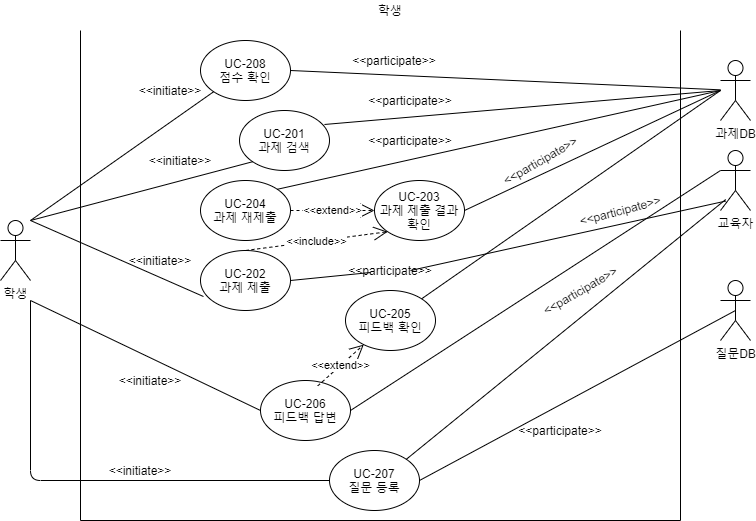

The diagram above was exported from draw.io. Its source (the exported page's mxGraphModel, read from the mxfile embedded in the PNG):
<mxGraphModel dx="1422" dy="794" grid="1" gridSize="10" guides="1" tooltips="1" connect="1" arrows="1" fold="1" page="1" pageScale="1" pageWidth="827" pageHeight="1169" math="0" shadow="0">
  <root>
    <mxCell id="0" />
    <mxCell id="1" parent="0" />
    <mxCell id="4QIprFF2BBseoBbvpeqL-2" value="" style="shape=partialRectangle;whiteSpace=wrap;html=1;bottom=1;right=1;left=1;top=0;fillColor=none;routingCenterX=-0.5;" parent="1" vertex="1">
      <mxGeometry x="120" y="70" width="600" height="490" as="geometry" />
    </mxCell>
    <mxCell id="4QIprFF2BBseoBbvpeqL-3" value="학생&lt;br&gt;" style="shape=umlActor;verticalLabelPosition=bottom;verticalAlign=top;html=1;" parent="1" vertex="1">
      <mxGeometry x="40" y="260" width="30" height="60" as="geometry" />
    </mxCell>
    <mxCell id="4QIprFF2BBseoBbvpeqL-4" value="과제DB&lt;br&gt;" style="shape=umlActor;verticalLabelPosition=bottom;verticalAlign=top;html=1;" parent="1" vertex="1">
      <mxGeometry x="760" y="100" width="30" height="60" as="geometry" />
    </mxCell>
    <mxCell id="4QIprFF2BBseoBbvpeqL-6" value="질문DB&lt;br&gt;" style="shape=umlActor;verticalLabelPosition=bottom;verticalAlign=top;html=1;" parent="1" vertex="1">
      <mxGeometry x="760" y="320" width="30" height="60" as="geometry" />
    </mxCell>
    <mxCell id="4QIprFF2BBseoBbvpeqL-12" value="UC-201&lt;br&gt;과제 검색" style="ellipse;whiteSpace=wrap;html=1;" parent="1" vertex="1">
      <mxGeometry x="279" y="150" width="90" height="60" as="geometry" />
    </mxCell>
    <mxCell id="4QIprFF2BBseoBbvpeqL-13" value="UC-203&lt;br&gt;과제 제출 결과확인" style="ellipse;whiteSpace=wrap;html=1;" parent="1" vertex="1">
      <mxGeometry x="414" y="220" width="90" height="60" as="geometry" />
    </mxCell>
    <mxCell id="4QIprFF2BBseoBbvpeqL-14" value="UC-207&lt;br&gt;질문 등록" style="ellipse;whiteSpace=wrap;html=1;" parent="1" vertex="1">
      <mxGeometry x="369" y="490" width="90" height="60" as="geometry" />
    </mxCell>
    <mxCell id="4QIprFF2BBseoBbvpeqL-15" value="UC-202&lt;br&gt;과제 제출" style="ellipse;whiteSpace=wrap;html=1;" parent="1" vertex="1">
      <mxGeometry x="240" y="290" width="90" height="60" as="geometry" />
    </mxCell>
    <mxCell id="4QIprFF2BBseoBbvpeqL-16" value="UC-204&lt;br&gt;과제 재제출" style="ellipse;whiteSpace=wrap;html=1;" parent="1" vertex="1">
      <mxGeometry x="240" y="220" width="90" height="60" as="geometry" />
    </mxCell>
    <mxCell id="4QIprFF2BBseoBbvpeqL-17" value="UC-206&lt;br&gt;피드백 답변" style="ellipse;whiteSpace=wrap;html=1;" parent="1" vertex="1">
      <mxGeometry x="300" y="420" width="90" height="60" as="geometry" />
    </mxCell>
    <mxCell id="4QIprFF2BBseoBbvpeqL-18" value="UC-205&lt;br&gt;피드백 확인" style="ellipse;whiteSpace=wrap;html=1;" parent="1" vertex="1">
      <mxGeometry x="385" y="330" width="90" height="60" as="geometry" />
    </mxCell>
    <mxCell id="4QIprFF2BBseoBbvpeqL-19" value="UC-208&lt;br&gt;점수 확인" style="ellipse;whiteSpace=wrap;html=1;" parent="1" vertex="1">
      <mxGeometry x="240" y="80" width="90" height="60" as="geometry" />
    </mxCell>
    <mxCell id="4QIprFF2BBseoBbvpeqL-20" value="학생" style="text;html=1;strokeColor=none;fillColor=none;align=center;verticalAlign=middle;whiteSpace=wrap;rounded=0;" parent="1" vertex="1">
      <mxGeometry x="410" y="40" width="40" height="20" as="geometry" />
    </mxCell>
    <mxCell id="4QIprFF2BBseoBbvpeqL-23" value="" style="endArrow=none;html=1;entryX=0;entryY=1;entryDx=0;entryDy=0;" parent="1" target="4QIprFF2BBseoBbvpeqL-12" edge="1">
      <mxGeometry width="50" height="50" relative="1" as="geometry">
        <mxPoint x="70" y="260" as="sourcePoint" />
        <mxPoint x="120" y="210" as="targetPoint" />
      </mxGeometry>
    </mxCell>
    <mxCell id="4QIprFF2BBseoBbvpeqL-26" value="" style="endArrow=none;html=1;entryX=0.033;entryY=0.767;entryDx=0;entryDy=0;entryPerimeter=0;" parent="1" target="4QIprFF2BBseoBbvpeqL-15" edge="1">
      <mxGeometry width="50" height="50" relative="1" as="geometry">
        <mxPoint x="70" y="260" as="sourcePoint" />
        <mxPoint x="130" y="235" as="targetPoint" />
      </mxGeometry>
    </mxCell>
    <mxCell id="4QIprFF2BBseoBbvpeqL-27" value="" style="endArrow=none;html=1;entryX=0;entryY=0.5;entryDx=0;entryDy=0;" parent="1" target="4QIprFF2BBseoBbvpeqL-17" edge="1">
      <mxGeometry width="50" height="50" relative="1" as="geometry">
        <mxPoint x="70" y="340" as="sourcePoint" />
        <mxPoint x="130" y="270" as="targetPoint" />
      </mxGeometry>
    </mxCell>
    <mxCell id="4QIprFF2BBseoBbvpeqL-28" value="" style="endArrow=none;html=1;entryX=0;entryY=1;entryDx=0;entryDy=0;" parent="1" target="4QIprFF2BBseoBbvpeqL-19" edge="1">
      <mxGeometry width="50" height="50" relative="1" as="geometry">
        <mxPoint x="70" y="260" as="sourcePoint" />
        <mxPoint x="120" y="345" as="targetPoint" />
      </mxGeometry>
    </mxCell>
    <mxCell id="4QIprFF2BBseoBbvpeqL-33" value="" style="endArrow=none;html=1;startArrow=none;" parent="1" target="4QIprFF2BBseoBbvpeqL-14" edge="1">
      <mxGeometry width="50" height="50" relative="1" as="geometry">
        <mxPoint x="70" y="340" as="sourcePoint" />
        <mxPoint x="80" y="430" as="targetPoint" />
        <Array as="points">
          <mxPoint x="70" y="520" />
        </Array>
      </mxGeometry>
    </mxCell>
    <mxCell id="4QIprFF2BBseoBbvpeqL-35" value="&amp;lt;&amp;lt;include&amp;gt;&amp;gt;" style="endArrow=open;endSize=12;dashed=1;html=1;exitX=0.5;exitY=0;exitDx=0;exitDy=0;entryX=0;entryY=1;entryDx=0;entryDy=0;" parent="1" source="4QIprFF2BBseoBbvpeqL-15" target="4QIprFF2BBseoBbvpeqL-13" edge="1">
      <mxGeometry width="160" relative="1" as="geometry">
        <mxPoint x="283.8429056277075" y="231.8849830303021" as="sourcePoint" />
        <mxPoint x="344.3334013487113" y="209.99664237546025" as="targetPoint" />
      </mxGeometry>
    </mxCell>
    <mxCell id="4QIprFF2BBseoBbvpeqL-36" value="&amp;lt;&amp;lt;extend&amp;gt;&amp;gt;" style="endArrow=open;endSize=12;dashed=1;html=1;exitX=0.636;exitY=0.09;exitDx=0;exitDy=0;exitPerimeter=0;" parent="1" source="4QIprFF2BBseoBbvpeqL-17" target="4QIprFF2BBseoBbvpeqL-18" edge="1">
      <mxGeometry width="160" relative="1" as="geometry">
        <mxPoint x="290" y="330" as="sourcePoint" />
        <mxPoint x="450" y="330" as="targetPoint" />
      </mxGeometry>
    </mxCell>
    <mxCell id="4QIprFF2BBseoBbvpeqL-37" value="&amp;lt;&amp;lt;extend&amp;gt;&amp;gt;" style="endArrow=open;endSize=12;dashed=1;html=1;exitX=1;exitY=0.5;exitDx=0;exitDy=0;entryX=0;entryY=0.5;entryDx=0;entryDy=0;" parent="1" source="4QIprFF2BBseoBbvpeqL-16" target="4QIprFF2BBseoBbvpeqL-13" edge="1">
      <mxGeometry width="160" relative="1" as="geometry">
        <mxPoint x="375" y="200" as="sourcePoint" />
        <mxPoint x="475" y="230" as="targetPoint" />
      </mxGeometry>
    </mxCell>
    <mxCell id="4QIprFF2BBseoBbvpeqL-40" value="" style="endArrow=none;html=1;entryX=0.5;entryY=0.5;entryDx=0;entryDy=0;entryPerimeter=0;exitX=1;exitY=0.5;exitDx=0;exitDy=0;" parent="1" source="4QIprFF2BBseoBbvpeqL-14" target="4QIprFF2BBseoBbvpeqL-6" edge="1">
      <mxGeometry width="50" height="50" relative="1" as="geometry">
        <mxPoint x="330" y="525" as="sourcePoint" />
        <mxPoint x="380" y="475" as="targetPoint" />
      </mxGeometry>
    </mxCell>
    <mxCell id="4QIprFF2BBseoBbvpeqL-42" value="" style="endArrow=none;html=1;exitX=1;exitY=0.5;exitDx=0;exitDy=0;" parent="1" source="4QIprFF2BBseoBbvpeqL-19" target="4QIprFF2BBseoBbvpeqL-4" edge="1">
      <mxGeometry width="50" height="50" relative="1" as="geometry">
        <mxPoint x="230" y="120" as="sourcePoint" />
        <mxPoint x="280" y="70" as="targetPoint" />
      </mxGeometry>
    </mxCell>
    <mxCell id="4QIprFF2BBseoBbvpeqL-43" value="" style="endArrow=none;html=1;exitX=0.944;exitY=0.233;exitDx=0;exitDy=0;exitPerimeter=0;" parent="1" source="4QIprFF2BBseoBbvpeqL-12" edge="1">
      <mxGeometry width="50" height="50" relative="1" as="geometry">
        <mxPoint x="390" y="370" as="sourcePoint" />
        <mxPoint x="760" y="130" as="targetPoint" />
      </mxGeometry>
    </mxCell>
    <mxCell id="4QIprFF2BBseoBbvpeqL-44" value="" style="endArrow=none;html=1;exitX=1;exitY=0;exitDx=0;exitDy=0;" parent="1" source="4QIprFF2BBseoBbvpeqL-16" edge="1">
      <mxGeometry width="50" height="50" relative="1" as="geometry">
        <mxPoint x="390" y="370" as="sourcePoint" />
        <mxPoint x="760" y="130" as="targetPoint" />
      </mxGeometry>
    </mxCell>
    <mxCell id="4QIprFF2BBseoBbvpeqL-46" value="" style="endArrow=none;html=1;entryX=1;entryY=0.5;entryDx=0;entryDy=0;" parent="1" target="4QIprFF2BBseoBbvpeqL-13" edge="1">
      <mxGeometry width="50" height="50" relative="1" as="geometry">
        <mxPoint x="760" y="130" as="sourcePoint" />
        <mxPoint x="440" y="320" as="targetPoint" />
      </mxGeometry>
    </mxCell>
    <mxCell id="4QIprFF2BBseoBbvpeqL-47" value="" style="endArrow=none;html=1;" parent="1" target="4QIprFF2BBseoBbvpeqL-18" edge="1">
      <mxGeometry width="50" height="50" relative="1" as="geometry">
        <mxPoint x="760" y="130" as="sourcePoint" />
        <mxPoint x="440" y="320" as="targetPoint" />
      </mxGeometry>
    </mxCell>
    <mxCell id="4QIprFF2BBseoBbvpeqL-51" value="&amp;lt;&amp;lt;initiate&amp;gt;&amp;gt;" style="text;html=1;strokeColor=none;fillColor=none;align=center;verticalAlign=middle;whiteSpace=wrap;rounded=0;" parent="1" vertex="1">
      <mxGeometry x="190" y="120" width="40" height="20" as="geometry" />
    </mxCell>
    <mxCell id="4QIprFF2BBseoBbvpeqL-52" value="&amp;lt;&amp;lt;initiate&amp;gt;&amp;gt;" style="text;html=1;strokeColor=none;fillColor=none;align=center;verticalAlign=middle;whiteSpace=wrap;rounded=0;" parent="1" vertex="1">
      <mxGeometry x="200" y="190" width="40" height="20" as="geometry" />
    </mxCell>
    <mxCell id="4QIprFF2BBseoBbvpeqL-53" value="&amp;lt;&amp;lt;initiate&amp;gt;&amp;gt;" style="text;html=1;strokeColor=none;fillColor=none;align=center;verticalAlign=middle;whiteSpace=wrap;rounded=0;" parent="1" vertex="1">
      <mxGeometry x="180" y="290" width="40" height="20" as="geometry" />
    </mxCell>
    <mxCell id="4QIprFF2BBseoBbvpeqL-54" value="&amp;lt;&amp;lt;initiate&amp;gt;&amp;gt;" style="text;html=1;strokeColor=none;fillColor=none;align=center;verticalAlign=middle;whiteSpace=wrap;rounded=0;" parent="1" vertex="1">
      <mxGeometry x="170" y="410" width="40" height="20" as="geometry" />
    </mxCell>
    <mxCell id="4QIprFF2BBseoBbvpeqL-56" value="&amp;lt;&amp;lt;participate&amp;gt;&amp;gt;&lt;span style=&quot;color: rgba(0 , 0 , 0 , 0) ; font-family: monospace ; font-size: 0px&quot;&gt;%3CmxGraphModel%3E%3Croot%3E%3CmxCell%20id%3D%220%22%2F%3E%3CmxCell%20id%3D%221%22%20parent%3D%220%22%2F%3E%3CmxCell%20id%3D%222%22%20value%3D%22%26amp%3Blt%3B%26amp%3Blt%3Binitiate%26amp%3Bgt%3B%26amp%3Bgt%3B%22%20style%3D%22text%3Bhtml%3D1%3BstrokeColor%3Dnone%3BfillColor%3Dnone%3Balign%3Dcenter%3BverticalAlign%3Dmiddle%3BwhiteSpace%3Dwrap%3Brounded%3D0%3B%22%20vertex%3D%221%22%20parent%3D%221%22%3E%3CmxGeometry%20x%3D%2260%22%20y%3D%22170%22%20width%3D%2240%22%20height%3D%2220%22%20as%3D%22geometry%22%2F%3E%3C%2FmxCell%3E%3C%2Froot%3E%3C%2FmxGraphModel%3E&lt;/span&gt;" style="text;html=1;strokeColor=none;fillColor=none;align=center;verticalAlign=middle;whiteSpace=wrap;rounded=0;" parent="1" vertex="1">
      <mxGeometry x="414" y="90" width="40" height="20" as="geometry" />
    </mxCell>
    <mxCell id="4QIprFF2BBseoBbvpeqL-57" value="&amp;lt;&amp;lt;participate&amp;gt;&amp;gt;&lt;span style=&quot;color: rgba(0 , 0 , 0 , 0) ; font-family: monospace ; font-size: 0px&quot;&gt;%3CmxGraphModel%3E%3Croot%3E%3CmxCell%20id%3D%220%22%2F%3E%3CmxCell%20id%3D%221%22%20parent%3D%220%22%2F%3E%3CmxCell%20id%3D%222%22%20value%3D%22%26amp%3Blt%3B%26amp%3Blt%3Binitiate%26amp%3Bgt%3B%26amp%3Bgt%3B%22%20style%3D%22text%3Bhtml%3D1%3BstrokeColor%3Dnone%3BfillColor%3Dnone%3Balign%3Dcenter%3BverticalAlign%3Dmiddle%3BwhiteSpace%3Dwrap%3Brounded%3D0%3B%22%20vertex%3D%221%22%20parent%3D%221%22%3E%3CmxGeometry%20x%3D%2260%22%20y%3D%22170%22%20width%3D%2240%22%20height%3D%2220%22%20as%3D%22geometry%22%2F%3E%3C%2FmxCell%3E%3C%2Froot%3E%3C%2FmxGraphModel%3E&lt;/span&gt;" style="text;html=1;strokeColor=none;fillColor=none;align=center;verticalAlign=middle;whiteSpace=wrap;rounded=0;" parent="1" vertex="1">
      <mxGeometry x="430" y="130" width="40" height="20" as="geometry" />
    </mxCell>
    <mxCell id="4QIprFF2BBseoBbvpeqL-58" value="&amp;lt;&amp;lt;participate&amp;gt;&amp;gt;&lt;span style=&quot;color: rgba(0 , 0 , 0 , 0) ; font-family: monospace ; font-size: 0px&quot;&gt;%3CmxGraphModel%3E%3Croot%3E%3CmxCell%20id%3D%220%22%2F%3E%3CmxCell%20id%3D%221%22%20parent%3D%220%22%2F%3E%3CmxCell%20id%3D%222%22%20value%3D%22%26amp%3Blt%3B%26amp%3Blt%3Binitiate%26amp%3Bgt%3B%26amp%3Bgt%3B%22%20style%3D%22text%3Bhtml%3D1%3BstrokeColor%3Dnone%3BfillColor%3Dnone%3Balign%3Dcenter%3BverticalAlign%3Dmiddle%3BwhiteSpace%3Dwrap%3Brounded%3D0%3B%22%20vertex%3D%221%22%20parent%3D%221%22%3E%3CmxGeometry%20x%3D%2260%22%20y%3D%22170%22%20width%3D%2240%22%20height%3D%2220%22%20as%3D%22geometry%22%2F%3E%3C%2FmxCell%3E%3C%2Froot%3E%3C%2FmxGraphModel%3E&lt;/span&gt;" style="text;html=1;strokeColor=none;fillColor=none;align=center;verticalAlign=middle;whiteSpace=wrap;rounded=0;rotation=0;" parent="1" vertex="1">
      <mxGeometry x="430" y="170" width="40" height="20" as="geometry" />
    </mxCell>
    <mxCell id="4QIprFF2BBseoBbvpeqL-59" value="&amp;lt;&amp;lt;participate&amp;gt;&amp;gt;&lt;span style=&quot;color: rgba(0 , 0 , 0 , 0) ; font-family: monospace ; font-size: 0px&quot;&gt;%3CmxGraphModel%3E%3Croot%3E%3CmxCell%20id%3D%220%22%2F%3E%3CmxCell%20id%3D%221%22%20parent%3D%220%22%2F%3E%3CmxCell%20id%3D%222%22%20value%3D%22%26amp%3Blt%3B%26amp%3Blt%3Binitiate%26amp%3Bgt%3B%26amp%3Bgt%3B%22%20style%3D%22text%3Bhtml%3D1%3BstrokeColor%3Dnone%3BfillColor%3Dnone%3Balign%3Dcenter%3BverticalAlign%3Dmiddle%3BwhiteSpace%3Dwrap%3Brounded%3D0%3B%22%20vertex%3D%221%22%20parent%3D%221%22%3E%3CmxGeometry%20x%3D%2260%22%20y%3D%22170%22%20width%3D%2240%22%20height%3D%2220%22%20as%3D%22geometry%22%2F%3E%3C%2FmxCell%3E%3C%2Froot%3E%3C%2FmxGraphModel%3E&lt;/span&gt;" style="text;html=1;strokeColor=none;fillColor=none;align=center;verticalAlign=middle;whiteSpace=wrap;rounded=0;rotation=-30;" parent="1" vertex="1">
      <mxGeometry x="560" y="190" width="40" height="20" as="geometry" />
    </mxCell>
    <mxCell id="4QIprFF2BBseoBbvpeqL-60" value="&amp;lt;&amp;lt;participate&amp;gt;&amp;gt;&lt;span style=&quot;color: rgba(0 , 0 , 0 , 0) ; font-family: monospace ; font-size: 0px&quot;&gt;%3CmxGraphModel%3E%3Croot%3E%3CmxCell%20id%3D%220%22%2F%3E%3CmxCell%20id%3D%221%22%20parent%3D%220%22%2F%3E%3CmxCell%20id%3D%222%22%20value%3D%22%26amp%3Blt%3B%26amp%3Blt%3Binitiate%26amp%3Bgt%3B%26amp%3Bgt%3B%22%20style%3D%22text%3Bhtml%3D1%3BstrokeColor%3Dnone%3BfillColor%3Dnone%3Balign%3Dcenter%3BverticalAlign%3Dmiddle%3BwhiteSpace%3Dwrap%3Brounded%3D0%3B%22%20vertex%3D%221%22%20parent%3D%221%22%3E%3CmxGeometry%20x%3D%2260%22%20y%3D%22170%22%20width%3D%2240%22%20height%3D%2220%22%20as%3D%22geometry%22%2F%3E%3C%2FmxCell%3E%3C%2Froot%3E%3C%2FmxGraphModel%3E&lt;/span&gt;" style="text;html=1;strokeColor=none;fillColor=none;align=center;verticalAlign=middle;whiteSpace=wrap;rounded=0;rotation=-15;" parent="1" vertex="1">
      <mxGeometry x="640" y="210" width="40" height="80" as="geometry" />
    </mxCell>
    <mxCell id="4QIprFF2BBseoBbvpeqL-61" value="&amp;lt;&amp;lt;participate&amp;gt;&amp;gt;&lt;span style=&quot;color: rgba(0 , 0 , 0 , 0) ; font-family: monospace ; font-size: 0px&quot;&gt;%3CmxGraphModel%3E%3Croot%3E%3CmxCell%20id%3D%220%22%2F%3E%3CmxCell%20id%3D%221%22%20parent%3D%220%22%2F%3E%3CmxCell%20id%3D%222%22%20value%3D%22%26amp%3Blt%3B%26amp%3Blt%3Binitiate%26amp%3Bgt%3B%26amp%3Bgt%3B%22%20style%3D%22text%3Bhtml%3D1%3BstrokeColor%3Dnone%3BfillColor%3Dnone%3Balign%3Dcenter%3BverticalAlign%3Dmiddle%3BwhiteSpace%3Dwrap%3Brounded%3D0%3B%22%20vertex%3D%221%22%20parent%3D%221%22%3E%3CmxGeometry%20x%3D%2260%22%20y%3D%22170%22%20width%3D%2240%22%20height%3D%2220%22%20as%3D%22geometry%22%2F%3E%3C%2FmxCell%3E%3C%2Froot%3E%3C%2FmxGraphModel%3E&lt;/span&gt;" style="text;html=1;strokeColor=none;fillColor=none;align=center;verticalAlign=middle;whiteSpace=wrap;rounded=0;rotation=-30;" parent="1" vertex="1">
      <mxGeometry x="600" y="320" width="40" height="20" as="geometry" />
    </mxCell>
    <mxCell id="4QIprFF2BBseoBbvpeqL-63" value="&amp;lt;&amp;lt;participate&amp;gt;&amp;gt;&lt;span style=&quot;color: rgba(0 , 0 , 0 , 0) ; font-family: monospace ; font-size: 0px&quot;&gt;%3CmxGraphModel%3E%3Croot%3E%3CmxCell%20id%3D%220%22%2F%3E%3CmxCell%20id%3D%221%22%20parent%3D%220%22%2F%3E%3CmxCell%20id%3D%222%22%20value%3D%22%26amp%3Blt%3B%26amp%3Blt%3Binitiate%26amp%3Bgt%3B%26amp%3Bgt%3B%22%20style%3D%22text%3Bhtml%3D1%3BstrokeColor%3Dnone%3BfillColor%3Dnone%3Balign%3Dcenter%3BverticalAlign%3Dmiddle%3BwhiteSpace%3Dwrap%3Brounded%3D0%3B%22%20vertex%3D%221%22%20parent%3D%221%22%3E%3CmxGeometry%20x%3D%2260%22%20y%3D%22170%22%20width%3D%2240%22%20height%3D%2220%22%20as%3D%22geometry%22%2F%3E%3C%2FmxCell%3E%3C%2Froot%3E%3C%2FmxGraphModel%3E&lt;/span&gt;" style="text;html=1;strokeColor=none;fillColor=none;align=center;verticalAlign=middle;whiteSpace=wrap;rounded=0;" parent="1" vertex="1">
      <mxGeometry x="580" y="460" width="40" height="20" as="geometry" />
    </mxCell>
    <mxCell id="z2YvzsWTCLJfURNBhvwD-1" value="교육자&lt;br&gt;" style="shape=umlActor;verticalLabelPosition=bottom;verticalAlign=top;html=1;" parent="1" vertex="1">
      <mxGeometry x="760" y="190" width="30" height="60" as="geometry" />
    </mxCell>
    <mxCell id="z2YvzsWTCLJfURNBhvwD-4" value="" style="endArrow=none;html=1;exitX=1;exitY=0.5;exitDx=0;exitDy=0;startArrow=none;entryX=0.173;entryY=0.843;entryDx=0;entryDy=0;entryPerimeter=0;" parent="1" source="z2YvzsWTCLJfURNBhvwD-5" target="z2YvzsWTCLJfURNBhvwD-1" edge="1">
      <mxGeometry width="50" height="50" relative="1" as="geometry">
        <mxPoint x="390" y="230" as="sourcePoint" />
        <mxPoint x="750" y="240" as="targetPoint" />
      </mxGeometry>
    </mxCell>
    <mxCell id="z2YvzsWTCLJfURNBhvwD-5" value="&amp;lt;&amp;lt;participate&amp;gt;&amp;gt;&lt;span style=&quot;color: rgba(0 , 0 , 0 , 0) ; font-family: monospace ; font-size: 0px&quot;&gt;%3CmxGraphModel%3E%3Croot%3E%3CmxCell%20id%3D%220%22%2F%3E%3CmxCell%20id%3D%221%22%20parent%3D%220%22%2F%3E%3CmxCell%20id%3D%222%22%20value%3D%22%26amp%3Blt%3B%26amp%3Blt%3Binitiate%26amp%3Bgt%3B%26amp%3Bgt%3B%22%20style%3D%22text%3Bhtml%3D1%3BstrokeColor%3Dnone%3BfillColor%3Dnone%3Balign%3Dcenter%3BverticalAlign%3Dmiddle%3BwhiteSpace%3Dwrap%3Brounded%3D0%3B%22%20vertex%3D%221%22%20parent%3D%221%22%3E%3CmxGeometry%20x%3D%2260%22%20y%3D%22170%22%20width%3D%2240%22%20height%3D%2220%22%20as%3D%22geometry%22%2F%3E%3C%2FmxCell%3E%3C%2Froot%3E%3C%2FmxGraphModel%3E&lt;/span&gt;" style="text;html=1;strokeColor=none;fillColor=none;align=center;verticalAlign=middle;whiteSpace=wrap;rounded=0;" parent="1" vertex="1">
      <mxGeometry x="410" y="270" width="40" height="80" as="geometry" />
    </mxCell>
    <mxCell id="z2YvzsWTCLJfURNBhvwD-6" value="" style="endArrow=none;html=1;exitX=1;exitY=0.5;exitDx=0;exitDy=0;" parent="1" source="4QIprFF2BBseoBbvpeqL-15" target="z2YvzsWTCLJfURNBhvwD-5" edge="1">
      <mxGeometry width="50" height="50" relative="1" as="geometry">
        <mxPoint x="290" y="250" as="sourcePoint" />
        <mxPoint x="750" y="240" as="targetPoint" />
      </mxGeometry>
    </mxCell>
    <mxCell id="z2YvzsWTCLJfURNBhvwD-7" value="" style="endArrow=none;html=1;exitX=1;exitY=0.5;exitDx=0;exitDy=0;" parent="1" source="4QIprFF2BBseoBbvpeqL-17" edge="1">
      <mxGeometry width="50" height="50" relative="1" as="geometry">
        <mxPoint x="390" y="330" as="sourcePoint" />
        <mxPoint x="760" y="210" as="targetPoint" />
        <Array as="points" />
      </mxGeometry>
    </mxCell>
    <mxCell id="z2YvzsWTCLJfURNBhvwD-8" value="" style="endArrow=none;html=1;exitX=1;exitY=0;exitDx=0;exitDy=0;entryX=0.173;entryY=0.817;entryDx=0;entryDy=0;entryPerimeter=0;" parent="1" source="4QIprFF2BBseoBbvpeqL-14" target="z2YvzsWTCLJfURNBhvwD-1" edge="1">
      <mxGeometry width="50" height="50" relative="1" as="geometry">
        <mxPoint x="390" y="330" as="sourcePoint" />
        <mxPoint x="760" y="240" as="targetPoint" />
      </mxGeometry>
    </mxCell>
    <mxCell id="4QIprFF2BBseoBbvpeqL-50" value="&amp;lt;&amp;lt;initiate&amp;gt;&amp;gt;" style="text;html=1;strokeColor=none;fillColor=none;align=center;verticalAlign=middle;whiteSpace=wrap;rounded=0;" parent="1" vertex="1">
      <mxGeometry x="160" y="500" width="40" height="20" as="geometry" />
    </mxCell>
  </root>
</mxGraphModel>